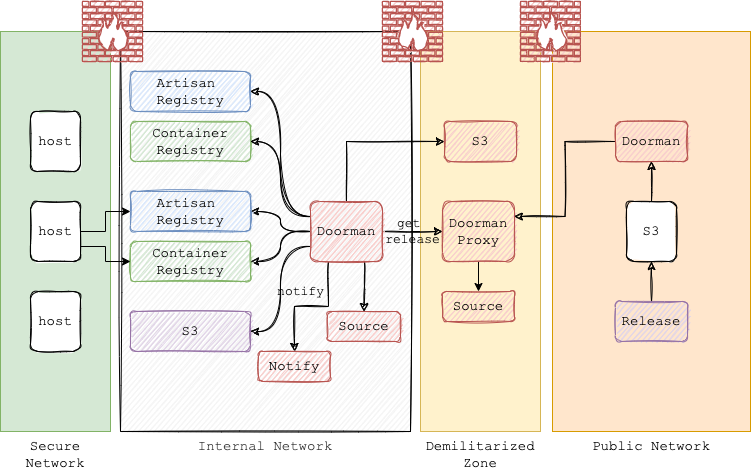

The diagram above was exported from draw.io. Its source (the exported page's mxGraphModel, read from the mxfile embedded in the PNG):
<mxGraphModel dx="554" dy="267" grid="1" gridSize="10" guides="1" tooltips="1" connect="1" arrows="1" fold="1" page="1" pageScale="1" pageWidth="827" pageHeight="1169" math="0" shadow="0">
  <root>
    <mxCell id="0" />
    <mxCell id="1" parent="0" />
    <mxCell id="28" value="" style="edgeStyle=orthogonalEdgeStyle;rounded=0;orthogonalLoop=1;jettySize=auto;html=1;fontFamily=Courier New;" parent="1" source="17" target="2" edge="1">
      <mxGeometry relative="1" as="geometry" />
    </mxCell>
    <mxCell id="17" value="Internal Network" style="rounded=0;whiteSpace=wrap;html=1;labelPosition=center;verticalLabelPosition=bottom;align=center;verticalAlign=top;fillColor=#f5f5f5;strokeColor=#000000;fontFamily=Courier New;fontSize=14;fontColor=#333333;sketch=1;" parent="1" vertex="1">
      <mxGeometry x="159" y="170" width="290" height="400" as="geometry" />
    </mxCell>
    <mxCell id="8I-VnWflOBmAYA8HqtIv-24" value="Secure Network" style="rounded=0;whiteSpace=wrap;html=1;labelPosition=center;verticalLabelPosition=bottom;align=center;verticalAlign=top;fillColor=#d5e8d4;strokeColor=#82b366;fontFamily=Courier New;fontSize=14;" parent="1" vertex="1">
      <mxGeometry x="39" y="170" width="110" height="400" as="geometry" />
    </mxCell>
    <mxCell id="GjHheT3tj8J9ujk29WrL-14" value="Demilitarized Zone" style="rounded=0;whiteSpace=wrap;html=1;labelPosition=center;verticalLabelPosition=bottom;align=center;verticalAlign=top;fillColor=#fff2cc;strokeColor=#d6b656;fontFamily=Courier New;fontSize=14;" parent="1" vertex="1">
      <mxGeometry x="459" y="170" width="120" height="400" as="geometry" />
    </mxCell>
    <mxCell id="8I-VnWflOBmAYA8HqtIv-23" value="Public Network" style="rounded=0;whiteSpace=wrap;html=1;labelPosition=center;verticalLabelPosition=bottom;align=center;verticalAlign=top;fillColor=#ffe6cc;strokeColor=#d79b00;fontFamily=Courier New;fontSize=14;" parent="1" vertex="1">
      <mxGeometry x="591" y="170" width="198" height="400" as="geometry" />
    </mxCell>
    <mxCell id="8I-VnWflOBmAYA8HqtIv-1" value="Artisan &lt;br style=&quot;font-size: 14px;&quot;&gt;Registry" style="rounded=1;whiteSpace=wrap;html=1;fillColor=#dae8fc;strokeColor=#6c8ebf;fontFamily=Courier New;fontSize=14;sketch=1;" parent="1" vertex="1">
      <mxGeometry x="169" y="210" width="120" height="40" as="geometry" />
    </mxCell>
    <mxCell id="8I-VnWflOBmAYA8HqtIv-2" value="Container&lt;br style=&quot;font-size: 14px;&quot;&gt;Registry" style="rounded=1;whiteSpace=wrap;html=1;fillColor=#d5e8d4;strokeColor=#82b366;fontFamily=Courier New;fontSize=14;sketch=1;" parent="1" vertex="1">
      <mxGeometry x="169" y="260" width="120" height="40" as="geometry" />
    </mxCell>
    <mxCell id="8I-VnWflOBmAYA8HqtIv-15" style="edgeStyle=orthogonalEdgeStyle;rounded=0;orthogonalLoop=1;jettySize=auto;html=1;exitX=0;exitY=0.25;exitDx=0;exitDy=0;entryX=1;entryY=0.5;entryDx=0;entryDy=0;curved=1;fontFamily=Courier New;fontSize=14;sketch=1;" parent="1" source="8I-VnWflOBmAYA8HqtIv-3" target="8I-VnWflOBmAYA8HqtIv-1" edge="1">
      <mxGeometry relative="1" as="geometry" />
    </mxCell>
    <mxCell id="8I-VnWflOBmAYA8HqtIv-16" style="edgeStyle=orthogonalEdgeStyle;rounded=0;orthogonalLoop=1;jettySize=auto;html=1;exitX=0;exitY=0.25;exitDx=0;exitDy=0;entryX=1;entryY=0.5;entryDx=0;entryDy=0;curved=1;fontFamily=Courier New;fontSize=14;sketch=1;" parent="1" source="8I-VnWflOBmAYA8HqtIv-3" target="8I-VnWflOBmAYA8HqtIv-2" edge="1">
      <mxGeometry relative="1" as="geometry" />
    </mxCell>
    <mxCell id="8I-VnWflOBmAYA8HqtIv-17" style="edgeStyle=orthogonalEdgeStyle;rounded=0;orthogonalLoop=1;jettySize=auto;html=1;exitX=0;exitY=0.5;exitDx=0;exitDy=0;entryX=1;entryY=0.5;entryDx=0;entryDy=0;curved=1;fontFamily=Courier New;fontSize=14;sketch=1;" parent="1" source="8I-VnWflOBmAYA8HqtIv-3" target="8I-VnWflOBmAYA8HqtIv-4" edge="1">
      <mxGeometry relative="1" as="geometry" />
    </mxCell>
    <mxCell id="8I-VnWflOBmAYA8HqtIv-18" style="edgeStyle=orthogonalEdgeStyle;curved=1;rounded=0;orthogonalLoop=1;jettySize=auto;html=1;exitX=0;exitY=0.5;exitDx=0;exitDy=0;fontFamily=Courier New;fontSize=14;sketch=1;" parent="1" source="8I-VnWflOBmAYA8HqtIv-3" target="8I-VnWflOBmAYA8HqtIv-5" edge="1">
      <mxGeometry relative="1" as="geometry" />
    </mxCell>
    <mxCell id="8I-VnWflOBmAYA8HqtIv-19" style="edgeStyle=orthogonalEdgeStyle;curved=1;rounded=0;orthogonalLoop=1;jettySize=auto;html=1;exitX=0;exitY=0.75;exitDx=0;exitDy=0;entryX=1;entryY=0.5;entryDx=0;entryDy=0;fontFamily=Courier New;fontSize=14;sketch=1;" parent="1" source="8I-VnWflOBmAYA8HqtIv-3" target="8I-VnWflOBmAYA8HqtIv-6" edge="1">
      <mxGeometry relative="1" as="geometry" />
    </mxCell>
    <mxCell id="24" value="get &lt;br style=&quot;font-size: 13px;&quot;&gt;release" style="edgeStyle=orthogonalEdgeStyle;rounded=0;orthogonalLoop=1;jettySize=auto;html=1;exitX=1;exitY=0.5;exitDx=0;exitDy=0;fontFamily=Courier New;labelBackgroundColor=none;fontSize=13;sketch=1;" parent="1" source="8I-VnWflOBmAYA8HqtIv-3" target="2" edge="1">
      <mxGeometry relative="1" as="geometry" />
    </mxCell>
    <mxCell id="26" style="edgeStyle=orthogonalEdgeStyle;rounded=0;orthogonalLoop=1;jettySize=auto;html=1;exitX=0.25;exitY=1;exitDx=0;exitDy=0;fontFamily=Courier New;sketch=1;" parent="1" source="8I-VnWflOBmAYA8HqtIv-3" target="25" edge="1">
      <mxGeometry relative="1" as="geometry" />
    </mxCell>
    <mxCell id="27" value="notify" style="edgeLabel;html=1;align=center;verticalAlign=middle;resizable=0;points=[];fontFamily=Courier New;labelBackgroundColor=none;fontSize=13;" parent="26" vertex="1" connectable="0">
      <mxGeometry x="-0.0323" y="-1" relative="1" as="geometry">
        <mxPoint x="-13" y="-14" as="offset" />
      </mxGeometry>
    </mxCell>
    <mxCell id="31" style="edgeStyle=orthogonalEdgeStyle;rounded=0;orthogonalLoop=1;jettySize=auto;html=1;exitX=0.75;exitY=1;exitDx=0;exitDy=0;entryX=0.5;entryY=0;entryDx=0;entryDy=0;sketch=1;" parent="1" source="8I-VnWflOBmAYA8HqtIv-3" target="33" edge="1">
      <mxGeometry relative="1" as="geometry" />
    </mxCell>
    <mxCell id="39" style="edgeStyle=orthogonalEdgeStyle;rounded=0;sketch=1;orthogonalLoop=1;jettySize=auto;html=1;exitX=0.5;exitY=0;exitDx=0;exitDy=0;entryX=0;entryY=0.5;entryDx=0;entryDy=0;" edge="1" parent="1" source="8I-VnWflOBmAYA8HqtIv-3" target="38">
      <mxGeometry relative="1" as="geometry" />
    </mxCell>
    <mxCell id="8I-VnWflOBmAYA8HqtIv-3" value="Doorman" style="rounded=1;whiteSpace=wrap;html=1;fillColor=#f8cecc;strokeColor=#b85450;fontFamily=Courier New;fontSize=14;sketch=1;" parent="1" vertex="1">
      <mxGeometry x="349" y="340" width="72" height="60" as="geometry" />
    </mxCell>
    <mxCell id="8I-VnWflOBmAYA8HqtIv-4" value="Artisan &lt;br style=&quot;font-size: 14px;&quot;&gt;Registry" style="rounded=1;whiteSpace=wrap;html=1;fillColor=#dae8fc;strokeColor=#6c8ebf;fontFamily=Courier New;fontSize=14;sketch=1;" parent="1" vertex="1">
      <mxGeometry x="169" y="330" width="120" height="40" as="geometry" />
    </mxCell>
    <mxCell id="8I-VnWflOBmAYA8HqtIv-5" value="Container&lt;br style=&quot;font-size: 14px;&quot;&gt;Registry" style="rounded=1;whiteSpace=wrap;html=1;fillColor=#d5e8d4;strokeColor=#82b366;fontFamily=Courier New;fontSize=14;sketch=1;" parent="1" vertex="1">
      <mxGeometry x="169" y="380" width="120" height="40" as="geometry" />
    </mxCell>
    <mxCell id="8I-VnWflOBmAYA8HqtIv-6" value="S3" style="rounded=1;whiteSpace=wrap;html=1;fillColor=#e1d5e7;strokeColor=#9673a6;fontFamily=Courier New;fontSize=14;sketch=1;" parent="1" vertex="1">
      <mxGeometry x="169" y="450" width="120" height="40" as="geometry" />
    </mxCell>
    <mxCell id="5VqWLJL3pcwFAjEaJPkr-46" style="edgeStyle=orthogonalEdgeStyle;rounded=0;sketch=1;orthogonalLoop=1;jettySize=auto;html=1;exitX=0.5;exitY=0;exitDx=0;exitDy=0;entryX=0.5;entryY=1;entryDx=0;entryDy=0;fontFamily=Courier New;fontSize=15;" edge="1" parent="1" source="8I-VnWflOBmAYA8HqtIv-10" target="5VqWLJL3pcwFAjEaJPkr-43">
      <mxGeometry relative="1" as="geometry" />
    </mxCell>
    <mxCell id="8I-VnWflOBmAYA8HqtIv-10" value="S3" style="rounded=1;whiteSpace=wrap;html=1;fontFamily=Courier New;fontSize=14;sketch=1;" parent="1" vertex="1">
      <mxGeometry x="665" y="340" width="50" height="60" as="geometry" />
    </mxCell>
    <mxCell id="B_XraDQHpPrbZ4UbDtJa-2" style="edgeStyle=orthogonalEdgeStyle;rounded=0;orthogonalLoop=1;jettySize=auto;html=1;exitX=1;exitY=0.5;exitDx=0;exitDy=0;entryX=0;entryY=0.5;entryDx=0;entryDy=0;fontFamily=Courier New;" parent="1" source="B_XraDQHpPrbZ4UbDtJa-1" target="8I-VnWflOBmAYA8HqtIv-4" edge="1">
      <mxGeometry relative="1" as="geometry" />
    </mxCell>
    <mxCell id="B_XraDQHpPrbZ4UbDtJa-3" style="edgeStyle=orthogonalEdgeStyle;rounded=0;orthogonalLoop=1;jettySize=auto;html=1;exitX=1;exitY=0.75;exitDx=0;exitDy=0;entryX=0;entryY=0.5;entryDx=0;entryDy=0;fontFamily=Courier New;" parent="1" source="B_XraDQHpPrbZ4UbDtJa-1" target="8I-VnWflOBmAYA8HqtIv-5" edge="1">
      <mxGeometry relative="1" as="geometry" />
    </mxCell>
    <mxCell id="B_XraDQHpPrbZ4UbDtJa-1" value="host" style="rounded=1;whiteSpace=wrap;html=1;fontFamily=Courier New;fontSize=14;shadow=0;sketch=1;" parent="1" vertex="1">
      <mxGeometry x="69" y="340" width="50" height="60" as="geometry" />
    </mxCell>
    <mxCell id="B_XraDQHpPrbZ4UbDtJa-4" value="host" style="rounded=1;whiteSpace=wrap;html=1;fontFamily=Courier New;fontSize=14;shadow=0;sketch=1;" parent="1" vertex="1">
      <mxGeometry x="69" y="430" width="50" height="60" as="geometry" />
    </mxCell>
    <mxCell id="B_XraDQHpPrbZ4UbDtJa-5" value="host" style="rounded=1;whiteSpace=wrap;html=1;fontFamily=Courier New;fontSize=14;shadow=0;sketch=1;" parent="1" vertex="1">
      <mxGeometry x="69" y="250" width="50" height="60" as="geometry" />
    </mxCell>
    <mxCell id="30" style="edgeStyle=none;rounded=0;orthogonalLoop=1;jettySize=auto;html=1;exitX=0.5;exitY=1;exitDx=0;exitDy=0;entryX=0.5;entryY=0;entryDx=0;entryDy=0;" parent="1" source="2" target="29" edge="1">
      <mxGeometry relative="1" as="geometry" />
    </mxCell>
    <mxCell id="2" value="Doorman&lt;br&gt;Proxy" style="rounded=1;whiteSpace=wrap;html=1;fillColor=#f8cecc;strokeColor=#b85450;fontFamily=Courier New;fontSize=14;sketch=1;" parent="1" vertex="1">
      <mxGeometry x="481" y="340" width="72" height="60" as="geometry" />
    </mxCell>
    <mxCell id="GjHheT3tj8J9ujk29WrL-16" value="" style="verticalAlign=top;verticalLabelPosition=bottom;labelPosition=center;align=center;html=1;outlineConnect=0;fillColor=#f8cecc;strokeColor=#b85450;gradientDirection=north;strokeWidth=2;shape=mxgraph.networks.firewall;sketch=1;fontFamily=Courier New;" parent="1" vertex="1">
      <mxGeometry x="421" y="140" width="60" height="60" as="geometry" />
    </mxCell>
    <mxCell id="GjHheT3tj8J9ujk29WrL-17" value="" style="verticalAlign=top;verticalLabelPosition=bottom;labelPosition=center;align=center;html=1;outlineConnect=0;fillColor=#f8cecc;strokeColor=#b85450;gradientDirection=north;strokeWidth=2;shape=mxgraph.networks.firewall;sketch=1;fontFamily=Courier New;" parent="1" vertex="1">
      <mxGeometry x="559" y="140" width="60" height="60" as="geometry" />
    </mxCell>
    <mxCell id="18" value="" style="verticalAlign=top;verticalLabelPosition=bottom;labelPosition=center;align=center;html=1;outlineConnect=0;fillColor=#f8cecc;strokeColor=#b85450;gradientDirection=north;strokeWidth=2;shape=mxgraph.networks.firewall;sketch=1;fontFamily=Courier New;" parent="1" vertex="1">
      <mxGeometry x="121" y="140" width="60" height="60" as="geometry" />
    </mxCell>
    <mxCell id="25" value="Notify" style="rounded=1;whiteSpace=wrap;html=1;fillColor=#f8cecc;strokeColor=#b85450;fontFamily=Courier New;fontSize=14;sketch=1;" parent="1" vertex="1">
      <mxGeometry x="297" y="490" width="72" height="30" as="geometry" />
    </mxCell>
    <mxCell id="29" value="Source" style="rounded=1;whiteSpace=wrap;html=1;fillColor=#f8cecc;strokeColor=#b85450;fontFamily=Courier New;fontSize=14;sketch=1;" parent="1" vertex="1">
      <mxGeometry x="481" y="430" width="72" height="30" as="geometry" />
    </mxCell>
    <mxCell id="33" value="Source" style="rounded=1;whiteSpace=wrap;html=1;fillColor=#f8cecc;strokeColor=#b85450;fontFamily=Courier New;fontSize=14;sketch=1;" vertex="1" parent="1">
      <mxGeometry x="366" y="450" width="73" height="30" as="geometry" />
    </mxCell>
    <mxCell id="38" value="S3" style="rounded=1;whiteSpace=wrap;html=1;fillColor=#f8cecc;strokeColor=#b85450;fontFamily=Courier New;fontSize=14;sketch=1;" vertex="1" parent="1">
      <mxGeometry x="483" y="260" width="72" height="40" as="geometry" />
    </mxCell>
    <mxCell id="5VqWLJL3pcwFAjEaJPkr-47" style="edgeStyle=orthogonalEdgeStyle;rounded=0;sketch=1;orthogonalLoop=1;jettySize=auto;html=1;exitX=0;exitY=0.5;exitDx=0;exitDy=0;entryX=1;entryY=0.25;entryDx=0;entryDy=0;fontFamily=Courier New;fontSize=15;" edge="1" parent="1" source="5VqWLJL3pcwFAjEaJPkr-43" target="2">
      <mxGeometry relative="1" as="geometry" />
    </mxCell>
    <mxCell id="5VqWLJL3pcwFAjEaJPkr-43" value="Doorman" style="rounded=1;whiteSpace=wrap;html=1;fillColor=#f8cecc;strokeColor=#b85450;fontFamily=Courier New;fontSize=14;sketch=1;" vertex="1" parent="1">
      <mxGeometry x="654" y="260" width="72" height="40" as="geometry" />
    </mxCell>
    <mxCell id="5VqWLJL3pcwFAjEaJPkr-45" style="edgeStyle=orthogonalEdgeStyle;rounded=0;sketch=1;orthogonalLoop=1;jettySize=auto;html=1;exitX=0.5;exitY=0;exitDx=0;exitDy=0;entryX=0.5;entryY=1;entryDx=0;entryDy=0;fontFamily=Courier New;fontSize=15;" edge="1" parent="1" source="5VqWLJL3pcwFAjEaJPkr-44" target="8I-VnWflOBmAYA8HqtIv-10">
      <mxGeometry relative="1" as="geometry" />
    </mxCell>
    <mxCell id="5VqWLJL3pcwFAjEaJPkr-44" value="Release" style="rounded=1;whiteSpace=wrap;html=1;fillColor=#e1d5e7;strokeColor=#9673a6;fontFamily=Courier New;fontSize=14;sketch=1;" vertex="1" parent="1">
      <mxGeometry x="654" y="440" width="72" height="40" as="geometry" />
    </mxCell>
  </root>
</mxGraphModel>